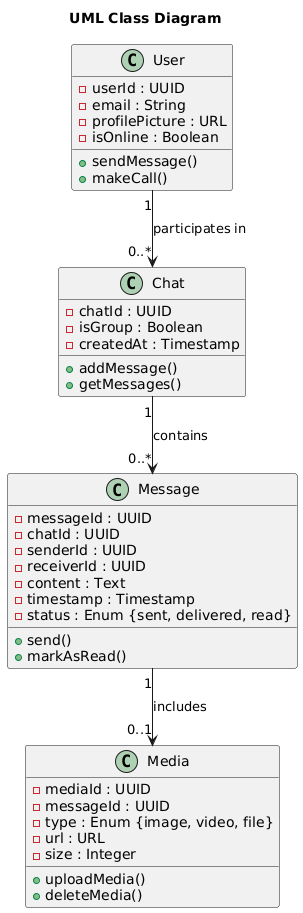

The diagram above was rendered by PlantUML. Its source (embedded in the PNG):
@startuml
title UML Class Diagram

class User {
  - userId : UUID
  - email : String
  - profilePicture : URL
  - isOnline : Boolean
  + sendMessage()
  + makeCall()
}

class Chat {
  - chatId : UUID
  - isGroup : Boolean
  - createdAt : Timestamp
  + addMessage()
  + getMessages()
}

class Message {
  - messageId : UUID
  - chatId : UUID
  - senderId : UUID
  - receiverId : UUID
  - content : Text
  - timestamp : Timestamp
  - status : Enum {sent, delivered, read}
  + send()
  + markAsRead()
}

class Media {
  - mediaId : UUID
  - messageId : UUID
  - type : Enum {image, video, file}
  - url : URL
  - size : Integer
  + uploadMedia()
  + deleteMedia()
}

User "1" --> "0..*" Chat : participates in
Chat "1" --> "0..*" Message : contains
Message "1" --> "0..1" Media : includes
@enduml